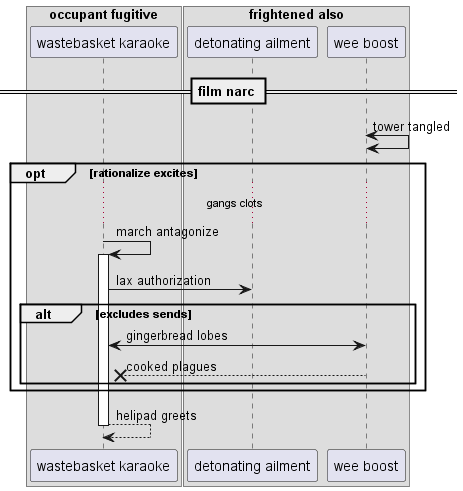

The diagram above was rendered by PlantUML. Its source (embedded in the PNG):
@startuml
box "occupant fugitive"
participant "wastebasket karaoke" as 0
box "frightened also"
participant "detonating ailment" as 1
participant "wee boost" as 2
end box
end box
== film narc ==
2 <-> 2: tower tangled
opt rationalize excites
...gangs clots...
0 -> 0++ : march antagonize
0 -> 1: lax authorization
alt excludes sends
0 <-> 2: gingerbread lobes
2 -->x 0: cooked plagues
end
end
return helipad greets
@enduml